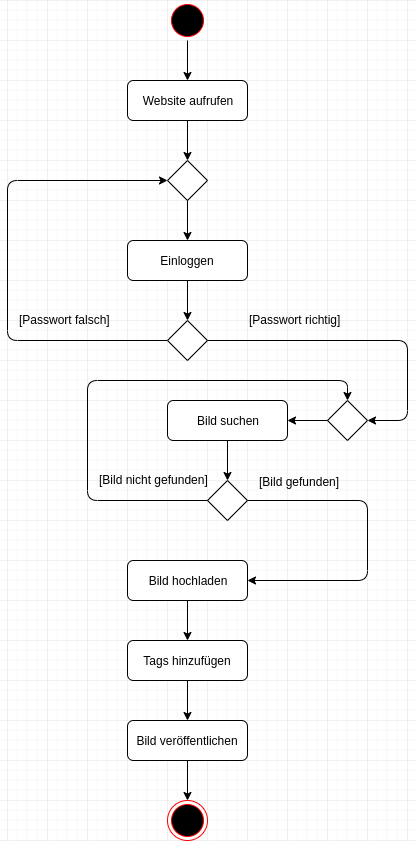

The diagram above was exported from draw.io. Its source (the exported page's mxGraphModel, read from the mxfile embedded in the PNG):
<mxGraphModel dx="1408" dy="747" grid="1" gridSize="10" guides="1" tooltips="1" connect="1" arrows="1" fold="1" page="1" pageScale="1" pageWidth="827" pageHeight="1169" background="#ffffff" math="0" shadow="0">
  <root>
    <mxCell id="0" />
    <mxCell id="1" parent="0" />
    <mxCell id="fGemdStoWHSGdonoTnEr-1" value="" style="ellipse;html=1;shape=startState;fillColor=#000000;strokeColor=#ff0000;" vertex="1" parent="1">
      <mxGeometry x="400" y="40" width="40" height="40" as="geometry" />
    </mxCell>
    <mxCell id="fGemdStoWHSGdonoTnEr-3" value="" style="endArrow=classic;html=1;entryX=0.5;entryY=0;entryDx=0;entryDy=0;" edge="1" parent="1" source="fGemdStoWHSGdonoTnEr-1" target="fGemdStoWHSGdonoTnEr-5">
      <mxGeometry width="50" height="50" relative="1" as="geometry">
        <mxPoint x="419" y="85" as="sourcePoint" />
        <mxPoint x="419.5" y="115" as="targetPoint" />
      </mxGeometry>
    </mxCell>
    <mxCell id="fGemdStoWHSGdonoTnEr-5" value="Website aufrufen" style="rounded=1;whiteSpace=wrap;html=1;" vertex="1" parent="1">
      <mxGeometry x="360" y="120" width="120" height="40" as="geometry" />
    </mxCell>
    <mxCell id="fGemdStoWHSGdonoTnEr-9" value="" style="endArrow=classic;html=1;exitX=0.5;exitY=1;exitDx=0;exitDy=0;" edge="1" parent="1" source="fGemdStoWHSGdonoTnEr-5">
      <mxGeometry width="50" height="50" relative="1" as="geometry">
        <mxPoint x="360" y="230" as="sourcePoint" />
        <mxPoint x="420" y="200" as="targetPoint" />
      </mxGeometry>
    </mxCell>
    <mxCell id="fGemdStoWHSGdonoTnEr-10" value="" style="rhombus;whiteSpace=wrap;html=1;" vertex="1" parent="1">
      <mxGeometry x="400" y="200" width="40" height="40" as="geometry" />
    </mxCell>
    <mxCell id="fGemdStoWHSGdonoTnEr-11" value="" style="endArrow=classic;html=1;exitX=0.5;exitY=1;exitDx=0;exitDy=0;" edge="1" parent="1" source="fGemdStoWHSGdonoTnEr-10">
      <mxGeometry width="50" height="50" relative="1" as="geometry">
        <mxPoint x="360" y="310" as="sourcePoint" />
        <mxPoint x="420" y="280" as="targetPoint" />
      </mxGeometry>
    </mxCell>
    <mxCell id="fGemdStoWHSGdonoTnEr-13" value="Einloggen" style="rounded=1;whiteSpace=wrap;html=1;" vertex="1" parent="1">
      <mxGeometry x="360" y="280" width="120" height="40" as="geometry" />
    </mxCell>
    <mxCell id="fGemdStoWHSGdonoTnEr-14" value="" style="endArrow=classic;html=1;exitX=0;exitY=0.5;exitDx=0;exitDy=0;entryX=0;entryY=0.5;entryDx=0;entryDy=0;" edge="1" parent="1" source="fGemdStoWHSGdonoTnEr-17" target="fGemdStoWHSGdonoTnEr-10">
      <mxGeometry width="50" height="50" relative="1" as="geometry">
        <mxPoint x="360" y="390" as="sourcePoint" />
        <mxPoint x="300" y="150" as="targetPoint" />
        <Array as="points">
          <mxPoint x="240" y="380" />
          <mxPoint x="240" y="220" />
        </Array>
      </mxGeometry>
    </mxCell>
    <mxCell id="fGemdStoWHSGdonoTnEr-15" value="[Passwort falsch]" style="text;html=1;resizable=0;points=[];autosize=1;align=left;verticalAlign=top;spacingTop=-4;" vertex="1" parent="1">
      <mxGeometry x="250" y="350" width="110" height="20" as="geometry" />
    </mxCell>
    <mxCell id="fGemdStoWHSGdonoTnEr-16" value="" style="endArrow=classic;html=1;exitX=0.5;exitY=1;exitDx=0;exitDy=0;" edge="1" parent="1" source="fGemdStoWHSGdonoTnEr-13">
      <mxGeometry width="50" height="50" relative="1" as="geometry">
        <mxPoint x="190" y="390" as="sourcePoint" />
        <mxPoint x="420" y="360" as="targetPoint" />
      </mxGeometry>
    </mxCell>
    <mxCell id="fGemdStoWHSGdonoTnEr-17" value="" style="rhombus;whiteSpace=wrap;html=1;" vertex="1" parent="1">
      <mxGeometry x="400" y="360" width="40" height="40" as="geometry" />
    </mxCell>
    <mxCell id="fGemdStoWHSGdonoTnEr-18" value="" style="endArrow=classic;html=1;exitX=1;exitY=0.5;exitDx=0;exitDy=0;entryX=1;entryY=0.5;entryDx=0;entryDy=0;" edge="1" parent="1" source="fGemdStoWHSGdonoTnEr-17" target="fGemdStoWHSGdonoTnEr-36">
      <mxGeometry width="50" height="50" relative="1" as="geometry">
        <mxPoint x="190" y="470" as="sourcePoint" />
        <mxPoint x="720" y="470" as="targetPoint" />
        <Array as="points">
          <mxPoint x="640" y="380" />
          <mxPoint x="640" y="460" />
        </Array>
      </mxGeometry>
    </mxCell>
    <mxCell id="fGemdStoWHSGdonoTnEr-19" value="[Passwort richtig]" style="text;html=1;resizable=0;points=[];autosize=1;align=left;verticalAlign=top;spacingTop=-4;" vertex="1" parent="1">
      <mxGeometry x="480" y="350" width="110" height="20" as="geometry" />
    </mxCell>
    <mxCell id="fGemdStoWHSGdonoTnEr-20" value="Bild suchen" style="rounded=1;whiteSpace=wrap;html=1;" vertex="1" parent="1">
      <mxGeometry x="400" y="440" width="120" height="40" as="geometry" />
    </mxCell>
    <mxCell id="fGemdStoWHSGdonoTnEr-22" value="" style="endArrow=classic;html=1;exitX=0.5;exitY=1;exitDx=0;exitDy=0;" edge="1" parent="1" source="fGemdStoWHSGdonoTnEr-20">
      <mxGeometry width="50" height="50" relative="1" as="geometry">
        <mxPoint x="230" y="550" as="sourcePoint" />
        <mxPoint x="460" y="520" as="targetPoint" />
      </mxGeometry>
    </mxCell>
    <mxCell id="fGemdStoWHSGdonoTnEr-23" value="" style="rhombus;whiteSpace=wrap;html=1;" vertex="1" parent="1">
      <mxGeometry x="440" y="520" width="40" height="40" as="geometry" />
    </mxCell>
    <mxCell id="fGemdStoWHSGdonoTnEr-24" value="" style="endArrow=classic;html=1;exitX=0;exitY=0.5;exitDx=0;exitDy=0;entryX=0.5;entryY=0;entryDx=0;entryDy=0;" edge="1" parent="1" source="fGemdStoWHSGdonoTnEr-23" target="fGemdStoWHSGdonoTnEr-36">
      <mxGeometry width="50" height="50" relative="1" as="geometry">
        <mxPoint x="230" y="630" as="sourcePoint" />
        <mxPoint x="610" y="420" as="targetPoint" />
        <Array as="points">
          <mxPoint x="320" y="540" />
          <mxPoint x="320" y="420" />
          <mxPoint x="580" y="420" />
        </Array>
      </mxGeometry>
    </mxCell>
    <mxCell id="fGemdStoWHSGdonoTnEr-25" value="[Bild nicht gefunden]" style="text;html=1;resizable=0;points=[];autosize=1;align=left;verticalAlign=top;spacingTop=-4;" vertex="1" parent="1">
      <mxGeometry x="330" y="510" width="120" height="20" as="geometry" />
    </mxCell>
    <mxCell id="fGemdStoWHSGdonoTnEr-26" value="" style="endArrow=classic;html=1;exitX=1;exitY=0.5;exitDx=0;exitDy=0;entryX=1;entryY=0.5;entryDx=0;entryDy=0;" edge="1" parent="1" source="fGemdStoWHSGdonoTnEr-23" target="fGemdStoWHSGdonoTnEr-28">
      <mxGeometry width="50" height="50" relative="1" as="geometry">
        <mxPoint x="230" y="630" as="sourcePoint" />
        <mxPoint x="480" y="640" as="targetPoint" />
        <Array as="points">
          <mxPoint x="600" y="540" />
          <mxPoint x="600" y="620" />
        </Array>
      </mxGeometry>
    </mxCell>
    <mxCell id="fGemdStoWHSGdonoTnEr-27" value="[Bild gefunden]" style="text;html=1;resizable=0;points=[];autosize=1;align=left;verticalAlign=top;spacingTop=-4;" vertex="1" parent="1">
      <mxGeometry x="490" y="512" width="100" height="20" as="geometry" />
    </mxCell>
    <mxCell id="fGemdStoWHSGdonoTnEr-28" value="Bild hochladen" style="rounded=1;whiteSpace=wrap;html=1;" vertex="1" parent="1">
      <mxGeometry x="360" y="600" width="120" height="40" as="geometry" />
    </mxCell>
    <mxCell id="fGemdStoWHSGdonoTnEr-29" value="Tags hinzufügen" style="rounded=1;whiteSpace=wrap;html=1;" vertex="1" parent="1">
      <mxGeometry x="360" y="680" width="120" height="40" as="geometry" />
    </mxCell>
    <mxCell id="fGemdStoWHSGdonoTnEr-30" value="" style="endArrow=classic;html=1;exitX=0.5;exitY=1;exitDx=0;exitDy=0;" edge="1" parent="1" source="fGemdStoWHSGdonoTnEr-28" target="fGemdStoWHSGdonoTnEr-29">
      <mxGeometry width="50" height="50" relative="1" as="geometry">
        <mxPoint x="230" y="790" as="sourcePoint" />
        <mxPoint x="320" y="760" as="targetPoint" />
      </mxGeometry>
    </mxCell>
    <mxCell id="fGemdStoWHSGdonoTnEr-31" value="Bild veröffentlichen" style="rounded=1;whiteSpace=wrap;html=1;" vertex="1" parent="1">
      <mxGeometry x="360" y="760" width="120" height="40" as="geometry" />
    </mxCell>
    <mxCell id="fGemdStoWHSGdonoTnEr-33" value="" style="endArrow=classic;html=1;exitX=0.5;exitY=1;exitDx=0;exitDy=0;entryX=0.5;entryY=0;entryDx=0;entryDy=0;" edge="1" parent="1" source="fGemdStoWHSGdonoTnEr-29" target="fGemdStoWHSGdonoTnEr-31">
      <mxGeometry width="50" height="50" relative="1" as="geometry">
        <mxPoint x="424" y="730" as="sourcePoint" />
        <mxPoint x="360" y="750" as="targetPoint" />
      </mxGeometry>
    </mxCell>
    <mxCell id="fGemdStoWHSGdonoTnEr-34" value="" style="ellipse;html=1;shape=endState;fillColor=#000000;strokeColor=#ff0000;" vertex="1" parent="1">
      <mxGeometry x="400" y="840" width="40" height="40" as="geometry" />
    </mxCell>
    <mxCell id="fGemdStoWHSGdonoTnEr-35" value="" style="endArrow=classic;html=1;entryX=0.5;entryY=0;entryDx=0;entryDy=0;" edge="1" parent="1" source="fGemdStoWHSGdonoTnEr-31" target="fGemdStoWHSGdonoTnEr-34">
      <mxGeometry width="50" height="50" relative="1" as="geometry">
        <mxPoint x="230" y="950" as="sourcePoint" />
        <mxPoint x="280" y="900" as="targetPoint" />
      </mxGeometry>
    </mxCell>
    <mxCell id="fGemdStoWHSGdonoTnEr-36" value="" style="rhombus;whiteSpace=wrap;html=1;" vertex="1" parent="1">
      <mxGeometry x="560" y="440" width="40" height="40" as="geometry" />
    </mxCell>
    <mxCell id="fGemdStoWHSGdonoTnEr-40" value="" style="endArrow=classic;html=1;entryX=1;entryY=0.5;entryDx=0;entryDy=0;exitX=0;exitY=0.5;exitDx=0;exitDy=0;" edge="1" parent="1" source="fGemdStoWHSGdonoTnEr-36" target="fGemdStoWHSGdonoTnEr-20">
      <mxGeometry width="50" height="50" relative="1" as="geometry">
        <mxPoint x="230" y="950" as="sourcePoint" />
        <mxPoint x="280" y="900" as="targetPoint" />
      </mxGeometry>
    </mxCell>
  </root>
</mxGraphModel>